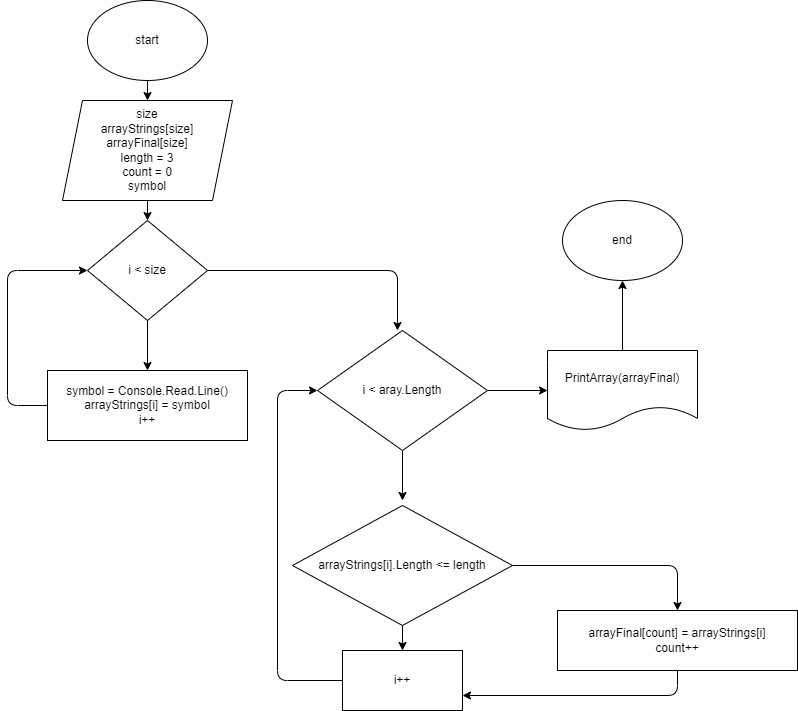

The diagram above was exported from draw.io. Its source (the exported page's mxGraphModel, read from the mxfile embedded in the PNG):
<mxGraphModel dx="637" dy="469" grid="1" gridSize="10" guides="1" tooltips="1" connect="1" arrows="1" fold="1" page="1" pageScale="1" pageWidth="827" pageHeight="1169" math="0" shadow="0">
  <root>
    <mxCell id="0" />
    <mxCell id="1" parent="0" />
    <mxCell id="3" style="edgeStyle=none;html=1;" edge="1" parent="1" source="2" target="4">
      <mxGeometry relative="1" as="geometry">
        <mxPoint x="130" y="150" as="targetPoint" />
      </mxGeometry>
    </mxCell>
    <mxCell id="2" value="start" style="ellipse;whiteSpace=wrap;html=1;" vertex="1" parent="1">
      <mxGeometry x="90" y="20" width="120" height="80" as="geometry" />
    </mxCell>
    <mxCell id="5" style="edgeStyle=none;html=1;" edge="1" parent="1" source="4" target="6">
      <mxGeometry relative="1" as="geometry">
        <mxPoint x="130" y="260" as="targetPoint" />
      </mxGeometry>
    </mxCell>
    <mxCell id="4" value="size&lt;br&gt;arrayStrings[size]&lt;br&gt;arrayFinal[size]&lt;br&gt;length = 3&lt;br&gt;count = 0&lt;br&gt;symbol" style="shape=parallelogram;perimeter=parallelogramPerimeter;whiteSpace=wrap;html=1;fixedSize=1;" vertex="1" parent="1">
      <mxGeometry x="65" y="120" width="170" height="100" as="geometry" />
    </mxCell>
    <mxCell id="7" style="edgeStyle=none;html=1;" edge="1" parent="1" source="6" target="8">
      <mxGeometry relative="1" as="geometry">
        <mxPoint x="150" y="410" as="targetPoint" />
      </mxGeometry>
    </mxCell>
    <mxCell id="10" style="edgeStyle=none;html=1;" edge="1" parent="1" source="6">
      <mxGeometry relative="1" as="geometry">
        <mxPoint x="400" y="350" as="targetPoint" />
        <Array as="points">
          <mxPoint x="400" y="290" />
        </Array>
      </mxGeometry>
    </mxCell>
    <mxCell id="6" value="i &amp;lt; size" style="rhombus;whiteSpace=wrap;html=1;" vertex="1" parent="1">
      <mxGeometry x="90" y="240" width="120" height="100" as="geometry" />
    </mxCell>
    <mxCell id="9" style="edgeStyle=none;html=1;entryX=0;entryY=0.5;entryDx=0;entryDy=0;" edge="1" parent="1" source="8" target="6">
      <mxGeometry relative="1" as="geometry">
        <mxPoint x="10" y="290" as="targetPoint" />
        <Array as="points">
          <mxPoint x="10" y="425" />
          <mxPoint x="10" y="290" />
        </Array>
      </mxGeometry>
    </mxCell>
    <mxCell id="8" value="symbol = Console.Read.Line()&lt;br&gt;arrayStrings[i] = symbol&lt;br&gt;i++" style="rounded=0;whiteSpace=wrap;html=1;" vertex="1" parent="1">
      <mxGeometry x="50" y="390" width="200" height="70" as="geometry" />
    </mxCell>
    <mxCell id="12" style="edgeStyle=none;html=1;" edge="1" parent="1" source="11">
      <mxGeometry relative="1" as="geometry">
        <mxPoint x="405" y="520" as="targetPoint" />
      </mxGeometry>
    </mxCell>
    <mxCell id="17" style="edgeStyle=none;html=1;" edge="1" parent="1" source="11" target="18">
      <mxGeometry relative="1" as="geometry">
        <mxPoint x="550" y="410" as="targetPoint" />
      </mxGeometry>
    </mxCell>
    <mxCell id="11" value="i &amp;lt; aray.Length" style="rhombus;whiteSpace=wrap;html=1;" vertex="1" parent="1">
      <mxGeometry x="320" y="350" width="170" height="120" as="geometry" />
    </mxCell>
    <mxCell id="14" style="edgeStyle=none;html=1;" edge="1" parent="1" source="13" target="15">
      <mxGeometry relative="1" as="geometry">
        <mxPoint x="405" y="690" as="targetPoint" />
      </mxGeometry>
    </mxCell>
    <mxCell id="21" style="edgeStyle=none;html=1;" edge="1" parent="1" source="13" target="22">
      <mxGeometry relative="1" as="geometry">
        <mxPoint x="680" y="640" as="targetPoint" />
        <Array as="points">
          <mxPoint x="680" y="585" />
        </Array>
      </mxGeometry>
    </mxCell>
    <mxCell id="13" value="arrayStrings[i].Length &amp;lt;= length" style="rhombus;whiteSpace=wrap;html=1;" vertex="1" parent="1">
      <mxGeometry x="295" y="525" width="220" height="120" as="geometry" />
    </mxCell>
    <mxCell id="16" style="edgeStyle=none;html=1;entryX=0;entryY=0.5;entryDx=0;entryDy=0;" edge="1" parent="1" source="15" target="11">
      <mxGeometry relative="1" as="geometry">
        <mxPoint x="280" y="410" as="targetPoint" />
        <Array as="points">
          <mxPoint x="280" y="700" />
          <mxPoint x="280" y="410" />
        </Array>
      </mxGeometry>
    </mxCell>
    <mxCell id="15" value="i++" style="rounded=0;whiteSpace=wrap;html=1;" vertex="1" parent="1">
      <mxGeometry x="345" y="670" width="120" height="60" as="geometry" />
    </mxCell>
    <mxCell id="19" style="edgeStyle=none;html=1;" edge="1" parent="1" source="18" target="20">
      <mxGeometry relative="1" as="geometry">
        <mxPoint x="625" y="260" as="targetPoint" />
      </mxGeometry>
    </mxCell>
    <mxCell id="18" value="PrintArray(arrayFinal)" style="shape=document;whiteSpace=wrap;html=1;boundedLbl=1;" vertex="1" parent="1">
      <mxGeometry x="550" y="370" width="150" height="80" as="geometry" />
    </mxCell>
    <mxCell id="20" value="end" style="ellipse;whiteSpace=wrap;html=1;" vertex="1" parent="1">
      <mxGeometry x="565" y="220" width="120" height="80" as="geometry" />
    </mxCell>
    <mxCell id="23" style="edgeStyle=none;html=1;entryX=1;entryY=0.75;entryDx=0;entryDy=0;" edge="1" parent="1" source="22" target="15">
      <mxGeometry relative="1" as="geometry">
        <mxPoint x="680" y="730" as="targetPoint" />
        <Array as="points">
          <mxPoint x="680" y="715" />
        </Array>
      </mxGeometry>
    </mxCell>
    <mxCell id="22" value="arrayFinal[count] = arrayStrings[i]&lt;br&gt;count++" style="rounded=0;whiteSpace=wrap;html=1;" vertex="1" parent="1">
      <mxGeometry x="560" y="630" width="240" height="60" as="geometry" />
    </mxCell>
  </root>
</mxGraphModel>